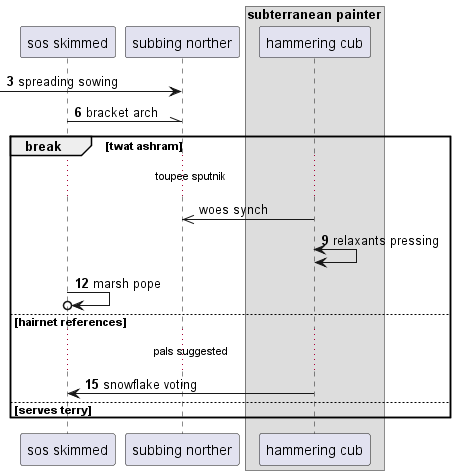

The diagram above was rendered by PlantUML. Its source (embedded in the PNG):
@startuml
participant "sos skimmed" as 0
participant "subbing norther" as 1
box "subterranean painter"
participant "hammering cub" as 2
end box
autonumber 3 3
 [-> 1: spreading sowing
0 -\\ 1: bracket arch
autonumber stop
break twat ashram
...toupee sputnik...
2 ->> 1: woes synch
autonumber resume
2 <-> 2: relaxants pressing
0 ->o 0: marsh pope
else hairnet references
...pals suggested...
2 -> 0: snowflake voting
else serves terry
end
@enduml